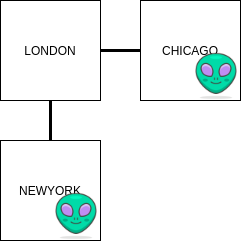

The diagram above was exported from draw.io. Its source (the exported page's mxGraphModel, read from the mxfile embedded in the PNG):
<mxGraphModel dx="1414" dy="707" grid="1" gridSize="10" guides="1" tooltips="1" connect="1" arrows="1" fold="1" page="1" pageScale="1" pageWidth="827" pageHeight="1169" math="0" shadow="0">
  <root>
    <mxCell id="0" />
    <mxCell id="1" parent="0" />
    <mxCell id="2" style="edgeStyle=orthogonalEdgeStyle;rounded=0;orthogonalLoop=1;jettySize=auto;html=1;entryX=0;entryY=0.5;entryDx=0;entryDy=0;endArrow=none;endFill=0;strokeWidth=3;" edge="1" source="4" target="6" parent="1">
      <mxGeometry relative="1" as="geometry" />
    </mxCell>
    <mxCell id="3" style="edgeStyle=orthogonalEdgeStyle;rounded=0;orthogonalLoop=1;jettySize=auto;html=1;entryX=0.5;entryY=0;entryDx=0;entryDy=0;endArrow=none;endFill=0;strokeWidth=3;" edge="1" source="4" target="5" parent="1">
      <mxGeometry relative="1" as="geometry" />
    </mxCell>
    <mxCell id="4" value="LONDON" style="rounded=0;whiteSpace=wrap;html=1;" vertex="1" parent="1">
      <mxGeometry x="70" y="345" width="100" height="100" as="geometry" />
    </mxCell>
    <mxCell id="5" value="NEWYORK" style="rounded=0;whiteSpace=wrap;html=1;" vertex="1" parent="1">
      <mxGeometry x="70" y="485" width="100" height="100" as="geometry" />
    </mxCell>
    <mxCell id="6" value="CHICAGO" style="rounded=0;whiteSpace=wrap;html=1;" vertex="1" parent="1">
      <mxGeometry x="210" y="345" width="100" height="100" as="geometry" />
    </mxCell>
    <mxCell id="7" value="" style="shape=image;html=1;verticalAlign=top;verticalLabelPosition=bottom;labelBackgroundColor=#ffffff;imageAspect=0;aspect=fixed;image=https://cdn0.iconfinder.com/data/icons/streamline-emoji-1/48/091-alien-128.png" vertex="1" parent="1">
      <mxGeometry x="262" y="397" width="48" height="48" as="geometry" />
    </mxCell>
    <mxCell id="8" value="" style="shape=image;html=1;verticalAlign=top;verticalLabelPosition=bottom;labelBackgroundColor=#ffffff;imageAspect=0;aspect=fixed;image=https://cdn0.iconfinder.com/data/icons/streamline-emoji-1/48/091-alien-128.png" vertex="1" parent="1">
      <mxGeometry x="122" y="537" width="48" height="48" as="geometry" />
    </mxCell>
  </root>
</mxGraphModel>